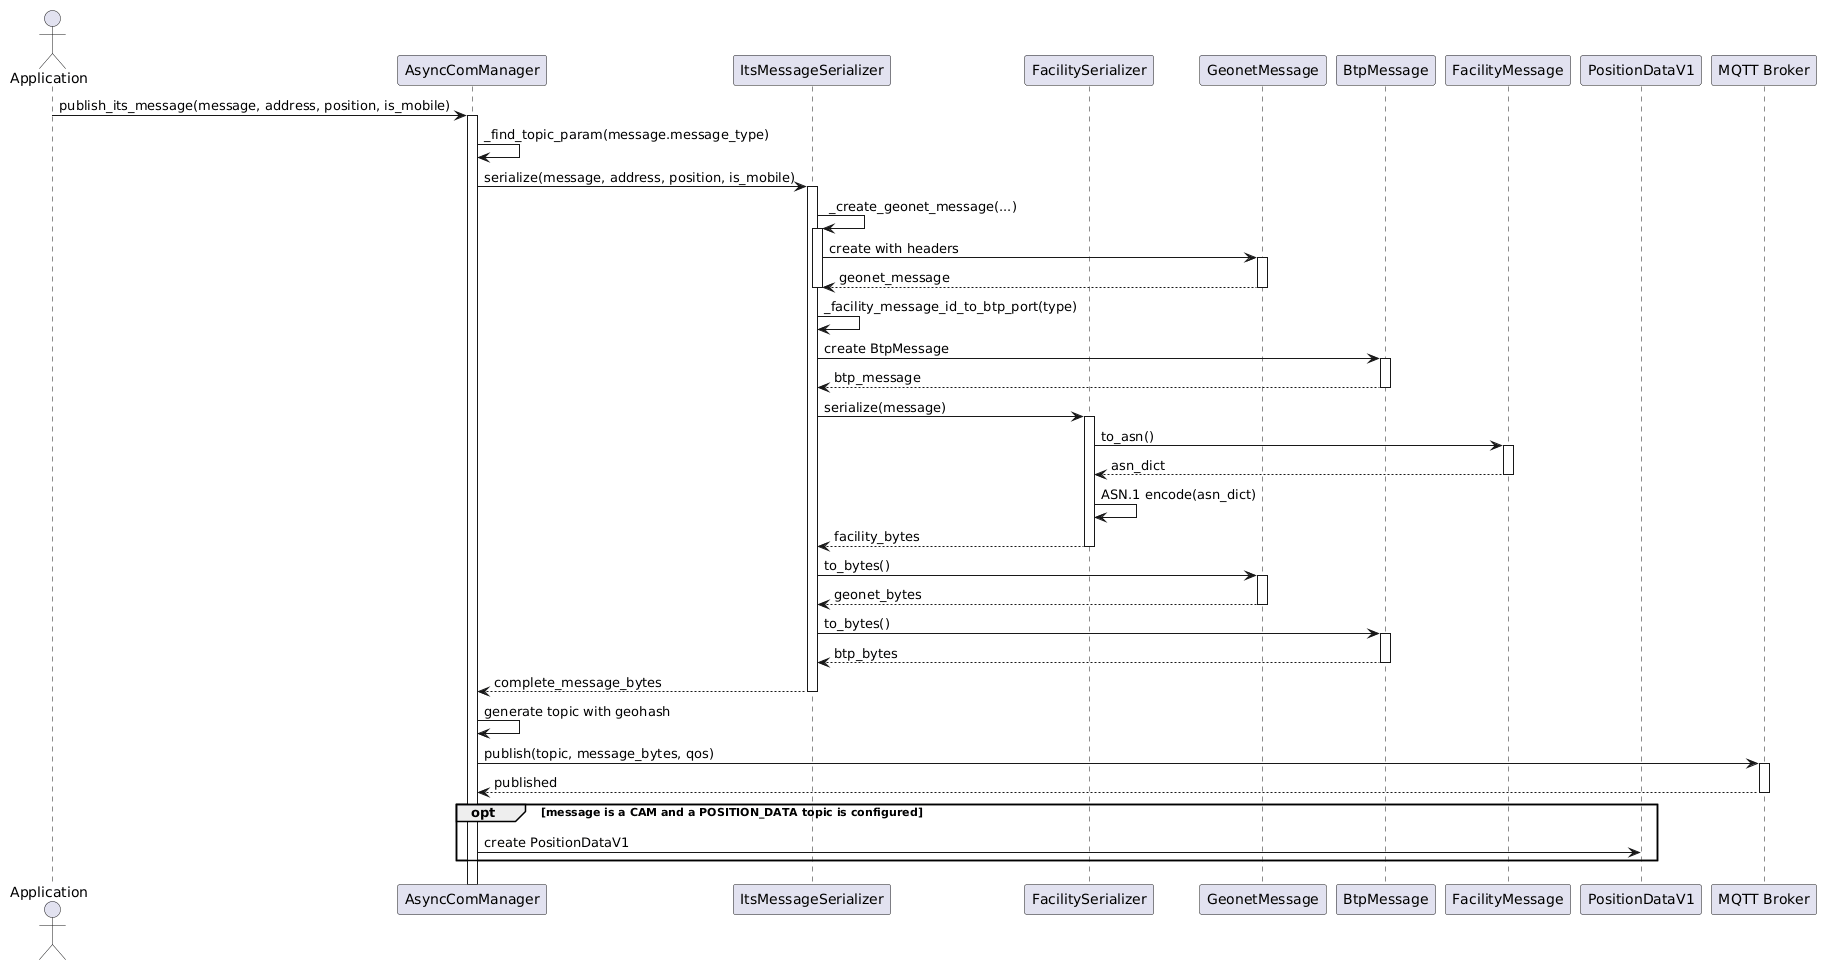

The diagram above was rendered by PlantUML. Its source (embedded in the PNG):
@startuml
actor "Application" as App
participant "AsyncComManager" as ACM
participant "ItsMessageSerializer" as Serializer
participant "FacilitySerializer" as FacSer
participant "GeonetMessage" as Geonet
participant "BtpMessage" as BTP
participant "FacilityMessage" as Facility
participant "PositionDataV1" as Position
participant "MQTT Broker" as Broker

App -> ACM: publish_its_message(message, address, position, is_mobile)
activate ACM

ACM -> ACM: _find_topic_param(message.message_type)

ACM -> Serializer: serialize(message, address, position, is_mobile)
activate Serializer

Serializer -> Serializer: _create_geonet_message(...)
activate Serializer
Serializer -> Geonet: create with headers
activate Geonet
Geonet --> Serializer: geonet_message
deactivate Geonet
deactivate Serializer

Serializer -> Serializer: _facility_message_id_to_btp_port(type)
Serializer -> BTP: create BtpMessage
activate BTP
BTP --> Serializer: btp_message
deactivate BTP

Serializer -> FacSer: serialize(message)
activate FacSer
FacSer -> Facility: to_asn()
activate Facility
Facility --> FacSer: asn_dict
deactivate Facility
FacSer -> FacSer: ASN.1 encode(asn_dict)
FacSer --> Serializer: facility_bytes
deactivate FacSer

Serializer -> Geonet: to_bytes()
activate Geonet
Geonet --> Serializer: geonet_bytes
deactivate Geonet

Serializer -> BTP: to_bytes()
activate BTP
BTP --> Serializer: btp_bytes
deactivate BTP

Serializer --> ACM: complete_message_bytes
deactivate Serializer

ACM -> ACM: generate topic with geohash
ACM -> Broker: publish(topic, message_bytes, qos)
activate Broker
Broker --> ACM: published
deactivate Broker

opt message is a CAM and a POSITION_DATA topic is configured
    ACM -> Position: create PositionDataV1
@enduml